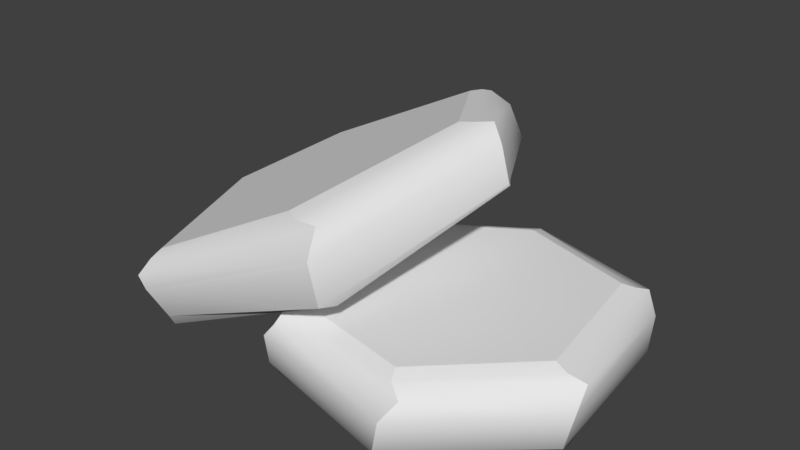 # Source: SM_FlintLighter_001.blend  (saved by Blender 2.79.0; exported with 4.5.12 LTS)
import bpy
from mathutils import Matrix  # noqa: F401  (used for matrix-valued properties, if any)

bpy.ops.wm.read_factory_settings(use_empty=True)
scene = bpy.context.scene
scene.name = 'Scene'

# ---- collections
col_collection_1 = bpy.data.collections.new('Collection 1'); scene.collection.children.link(col_collection_1)

# ---- materials (node trees are filled in below, after node groups)
mat_flint = bpy.data.materials.new('Flint')
mat_flint.alpha_threshold = 0.0
mat_flint.use_transparent_shadow = False
mat_flint.roughness = 0.5
mat_flint.line_color = (0.0, 0.0, 0.0, 1.0)

# ---- node groups
ng_auto_smooth = bpy.data.node_groups.new('Auto Smooth', 'GeometryNodeTree')
_s = ng_auto_smooth.interface.new_socket(name='Geometry', in_out='OUTPUT', socket_type='NodeSocketGeometry')
_s = ng_auto_smooth.interface.new_socket(name='Geometry', in_out='INPUT', socket_type='NodeSocketGeometry')
_s = ng_auto_smooth.interface.new_socket(name='Angle', in_out='INPUT', socket_type='NodeSocketFloat')
_s.subtype = 'ANGLE'
_s.min_value = 0.0
_s.max_value = 3.142
ng_auto_smooth.is_modifier = True
_N = ng_auto_smooth.nodes; _L = ng_auto_smooth.links
n0 = _N.new('NodeGroupOutput'); n0.name = 'Group Output'; n0.location = (480, -100)
n1 = _N.new('NodeGroupInput'); n1.name = 'Group Input'; n1.location = (-420, -300)
n2 = _N.new('NodeGroupInput'); n2.name = 'Group Input.001'; n2.location = (-60, -100)
n3 = _N.new('GeometryNodeSetShadeSmooth'); n3.name = 'Set Shade Smooth'; n3.location = (120, -100)
n3.domain = 'EDGE'
n4 = _N.new('GeometryNodeSetShadeSmooth'); n4.name = 'Set Shade Smooth.001'; n4.location = (300, -100)
n5 = _N.new('GeometryNodeInputMeshEdgeAngle'); n5.name = 'Edge Angle'; n5.location = (-420, -220)
n6 = _N.new('GeometryNodeInputEdgeSmooth'); n6.name = 'Is Edge Smooth'; n6.location = (-60, -160)
n7 = _N.new('GeometryNodeInputShadeSmooth'); n7.name = 'Is Face Smooth'; n7.location = (-240, -340)
n8 = _N.new('FunctionNodeBooleanMath'); n8.name = 'Boolean Math'; n8.location = (-60, -220)
n9 = _N.new('FunctionNodeCompare'); n9.name = 'Compare'; n9.location = (-240, -180)
n9.operation = 'LESS_EQUAL'
_L.new(n5.outputs[0], n9.inputs[0])
_L.new(n4.outputs[0], n0.inputs[0])
_L.new(n1.outputs[1], n9.inputs[1])
_L.new(n9.outputs[0], n8.inputs[0])
_L.new(n7.outputs[0], n8.inputs[1])
_L.new(n2.outputs[0], n3.inputs[0])
_L.new(n6.outputs[0], n3.inputs[1])
_L.new(n3.outputs[0], n4.inputs[0])
_L.new(n8.outputs[0], n3.inputs[2])
n0.is_active_output = True

# ---- material node trees

# ---- world
world_world = bpy.data.worlds.new('World'); scene.world = world_world
world_world.color = (0.05088, 0.05088, 0.05088)
world_world.use_sun_shadow = False
world_world.sun_shadow_jitter_overblur = 0.0
world_world.cycles.sampling_method = 'MANUAL'

# ---- meshes
me_cylinder = bpy.data.meshes.new('Cylinder')
me_cylinder.from_pydata([(0.1723, 1.077, 0.00935), (0.1723, 0.9167, 2.144), (1.198, 0.7602, 0.00935), (1.072, 0.6601, 2.144), (1.391, -0.3826, 0.00935), (1.234, -0.3469, 2.144), (0.6062, -1.121, 0.00935), (0.5365, -0.9759, 2.144), (-0.5177, -0.9356, 0.00935), (-0.448, -0.791, 2.144), (-0.9503, 0.4039, 0.00935), (-0.8248, 0.3039, 2.144), (0.2623, 1.119, 0.1926), (1.287, 0.7159, 0.1926), (1.412, -0.4797, 0.1926), (0.5432, -1.197, 0.1926), (-0.617, -0.9342, 0.1926), (-0.9269, 0.5004, 0.1926), (0.2142, 1.158, 1.213), (1.287, 0.7776, 1.213), (1.46, -0.4414, 1.213), (0.6033, -1.211, 1.213), (-0.5903, -0.9899, 1.213), (-0.987, 0.4868, 1.213), (0.09827, 1.119, 1.772), (1.184, 0.8439, 1.772), (1.448, -0.3197, 1.772), (0.6908, -1.126, 1.772), (-0.469, -1.005, 1.772), (-1.029, 0.3719, 1.772), (1.147, 0.7198, 2.009), (0.1723, 1.012, 2.009), (1.328, -0.3682, 2.009), (0.578, -1.062, 2.009), (-0.4895, -0.8772, 2.009), (-0.8996, 0.3635, 2.009), (-1.899, 0.1973, -0.0561), (-1.994, 0.09255, 2.523), (-1.565, 1.091, 1.303), (-1.709, 0.8877, 3.297), (-0.323, 1.333, 3.753), (-0.5927, 1.119, 5.507), (0.2808, 0.4557, 4.405), (-0.08041, 0.3429, 6.043), (0.01695, -0.9215, 2.916), (-0.3977, -0.8932, 4.969), (-1.415, -1.07, 0.4104), (-1.54, -1.027, 2.576), (-1.958, 0.3026, 0.1321), (-1.537, 1.166, 1.6), (-0.2529, 1.334, 4.088), (0.3258, 0.3772, 4.65), (-0.01684, -1.043, 3.028), (-1.52, -1.039, 0.4358), (-2.132, 0.2162, 1.106), (-1.7, 1.144, 2.418), (-0.3912, 1.355, 4.976), (0.2357, 0.403, 5.63), (-0.08209, -1.059, 4.242), (-1.62, -1.131, 1.334), (-2.171, 0.05441, 1.683), (-1.827, 1.035, 2.744), (-0.561, 1.344, 5.275), (0.1066, 0.4841, 6.055), (-0.1241, -0.9407, 4.965), (-1.578, -1.206, 1.993), (-1.743, 0.9738, 3.131), (-2.08, 0.1138, 2.198), (-0.5519, 1.212, 5.484), (0.01498, 0.3753, 6.089), (-0.2926, -0.9513, 4.957), (-1.585, -1.087, 2.308)], [], [(24, 31, 30, 25), (25, 30, 32, 26), (26, 32, 33, 27), (27, 33, 34, 28), (9, 11, 35, 34), (3, 1, 11, 9, 7, 5), (29, 35, 31, 24), (0, 2, 4, 6, 8, 10), (10, 17, 12, 0), (16, 22, 23, 17), (6, 15, 16, 8), (4, 14, 15, 6), (2, 13, 14, 4), (0, 12, 13, 2), (17, 23, 18, 12), (22, 28, 29, 23), (15, 21, 22, 16), (14, 20, 21, 15), (13, 19, 20, 14), (12, 18, 19, 13), (23, 29, 24, 18), (34, 35, 29, 28), (21, 27, 28, 22), (20, 26, 27, 21), (19, 25, 26, 20), (18, 24, 25, 19), (1, 3, 30, 31), (3, 5, 32, 30), (5, 7, 33, 32), (7, 9, 34, 33), (11, 1, 31, 35), (8, 16, 17, 10), (60, 67, 66, 61), (61, 66, 68, 62), (62, 68, 69, 63), (63, 69, 70, 64), (45, 47, 71, 70), (39, 37, 47, 45, 43, 41), (65, 71, 67, 60), (36, 38, 40, 42, 44, 46), (46, 53, 48, 36), (52, 58, 59, 53), (42, 51, 52, 44), (40, 50, 51, 42), (38, 49, 50, 40), (36, 48, 49, 38), (53, 59, 54, 48), (58, 64, 65, 59), (51, 57, 58, 52), (50, 56, 57, 51), (49, 55, 56, 50), (48, 54, 55, 49), (59, 65, 60, 54), (70, 71, 65, 64), (57, 63, 64, 58), (56, 62, 63, 57), (55, 61, 62, 56), (54, 60, 61, 55), (37, 39, 66, 67), (39, 41, 68, 66), (41, 43, 69, 68), (43, 45, 70, 69), (47, 37, 67, 71), (44, 52, 53, 46)])
me_cylinder.polygons.foreach_set('use_smooth', [True] * 64)
_k = set([(0, 2), (0, 10), (0, 12), (1, 3), (1, 11), (1, 31), (2, 4), (2, 13), (3, 5), (3, 30), (4, 6), (4, 14), (5, 7), (5, 32), (6, 8), (6, 15), (7, 9), (7, 33), (8, 10), (8, 16), (9, 11), (9, 34), (10, 17), (11, 35), (12, 18), (13, 19), (14, 20), (15, 21), (16, 22), (17, 23), (18, 24), (19, 25), (20, 26), (21, 27), (22, 28), (23, 29), (24, 31), (25, 30), (26, 32), (27, 33), (28, 34), (29, 35), (36, 38), (36, 46), (36, 48), (37, 39), (37, 47), (37, 67), (38, 40), (38, 49), (39, 41), (39, 66), (40, 42), (40, 50), (41, 43), (41, 68), (42, 44), (42, 51), (43, 45), (43, 69), (44, 46), (44, 52), (45, 47), (45, 70), (46, 53), (47, 71), (48, 54), (49, 55), (50, 56), (51, 57), (52, 58), (53, 59), (54, 60), (55, 61), (56, 62), (57, 63), (58, 64), (59, 65), (60, 67), (61, 66), (62, 68), (63, 69), (64, 70), (65, 71)])
me_cylinder.attributes.new('sharp_edge', 'BOOLEAN', 'EDGE').data.foreach_set('value', [ (min(e.vertices), max(e.vertices)) in _k for e in me_cylinder.edges])
me_cylinder.materials.append(mat_flint)
me_cylinder.use_remesh_preserve_volume = False
me_cylinder.use_remesh_preserve_attributes = False
me_cylinder.use_mirror_vertex_groups = False
me_cylinder.update()

# ---- objects
ob_flint_lighter = bpy.data.objects.new('Flint lighter', me_cylinder)

# ---- transforms, parenting, visibility, modifiers, constraints
ob_flint_lighter.location = (0.0, 0.0, 0.0)
ob_flint_lighter.scale = (0.05508, 0.05845, 0.01383)
ob_flint_lighter.lineart.crease_threshold = 0.0
_m = ob_flint_lighter.modifiers.new('Auto Smooth', 'NODES')
_m.node_group = ng_auto_smooth
_gi = [s.identifier for s in ng_auto_smooth.interface.items_tree if s.item_type == 'SOCKET' and s.in_out == 'INPUT']
_m[_gi[1]] = 3.142  # Angle

# ---- collection membership
col_collection_1.objects.link(ob_flint_lighter)

# ---- scene / render settings (as saved in the file)
scene.frame_start = 1; scene.frame_end = 250; scene.frame_set(1)
scene.render.engine = 'BLENDER_EEVEE_NEXT'
scene.render.resolution_percentage = 50
scene.render.dither_intensity = 0.0
scene.cycles.use_denoising = False
scene.cycles.samples = 128
scene.cycles.sampling_pattern = 'TABULATED_SOBOL'
scene.cycles.use_adaptive_sampling = False
scene.cycles.use_light_tree = False
scene.cycles.blur_glossy = 0.0
scene.cycles.sample_clamp_indirect = 0.0
scene.view_settings.view_transform = 'Standard'
bpy.context.view_layer.update()

# ---- added for rendering (the .blend has no active camera and no usable light): camera, sun
cam_auto = bpy.data.cameras.new('AutoCamera')
cam_auto.lens = 50.0
cam_auto.sensor_width = 36.0
cam_auto.clip_end = 1000.0
ob_auto_camera = bpy.data.objects.new('AutoCamera', cam_auto)
scene.collection.objects.link(ob_auto_camera)
ob_auto_camera.location = (0.224734, -0.28896, 0.237172)
ob_auto_camera.rotation_euler = (1.09748, -7.21219e-08, 0.694738)
scene.camera = ob_auto_camera
light_auto_sun = bpy.data.lights.new('AutoSun', 'SUN')
light_auto_sun.energy = 3.0
light_auto_sun.angle = 0.0523599
ob_auto_sun = bpy.data.objects.new('AutoSun', light_auto_sun)
scene.collection.objects.link(ob_auto_sun)
ob_auto_sun.rotation_euler = (0.872665, 0.174533, 0.523599)
bpy.context.view_layer.update()
